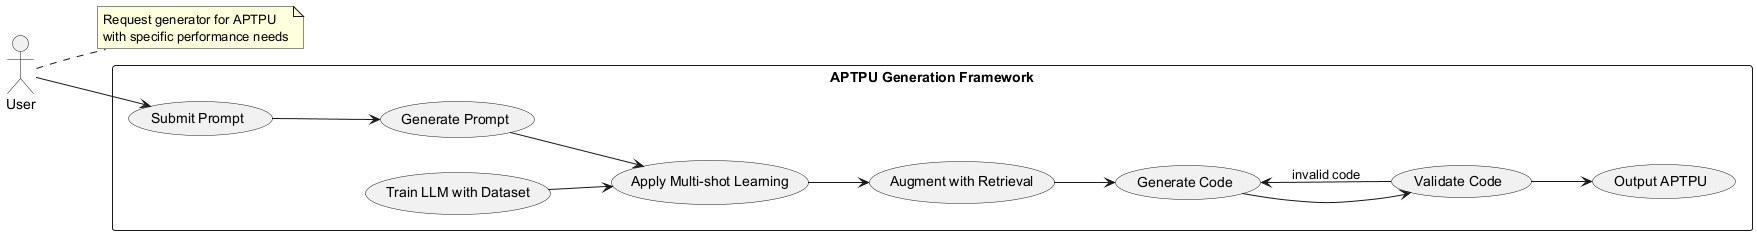

The diagram above was rendered by PlantUML. Its source (embedded in the PNG):
@startuml
left to right direction
actor User

rectangle "APTPU Generation Framework" {
  usecase "Submit Prompt" as UC1
  usecase "Generate Prompt" as UC2
  usecase "Apply Multi-shot Learning" as UC3
  usecase "Augment with Retrieval" as UC4
  usecase "Generate Code" as UC5
  usecase "Validate Code" as UC6
  usecase "Output APTPU" as UC7
  usecase "Train LLM with Dataset" as UC8
}

User --> UC1
UC1 --> UC2
UC2 --> UC3
UC3 --> UC4
UC4 --> UC5
UC5 --> UC6
UC6 --> UC7
UC6 --> UC5 : invalid code
UC8 --> UC3

note right of User
  Request generator for APTPU 
  with specific performance needs
end note
@enduml